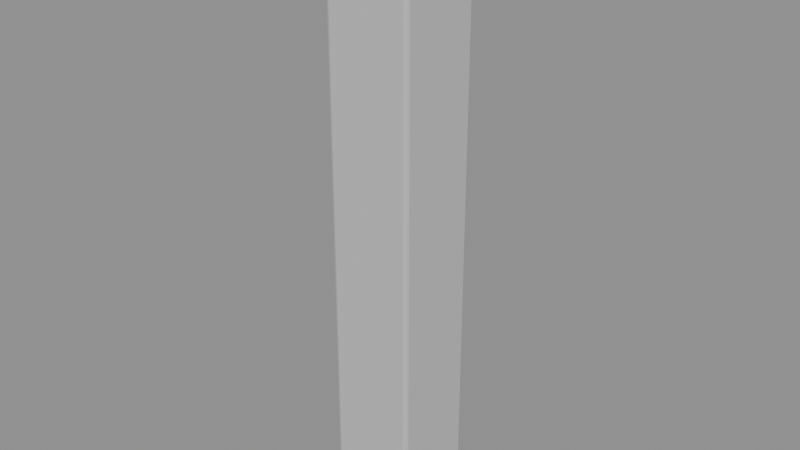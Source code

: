 # Source: Building_Modular_Column_01.blend  (saved by Blender 5.2.44; exported with 4.5.12 LTS)
import bpy
from mathutils import Matrix  # noqa: F401  (used for matrix-valued properties, if any)

bpy.ops.wm.read_factory_settings(use_empty=True)
scene = bpy.context.scene
scene.name = 'Scene'

# ---- materials (node trees are filled in below, after node groups)
mat_mat_concrete_rough = bpy.data.materials.new('MAT_Concrete_Rough')

# ---- material node trees
mat_mat_concrete_rough.use_nodes = True; mat_mat_concrete_rough.node_tree.nodes.clear()
_N = mat_mat_concrete_rough.node_tree.nodes; _L = mat_mat_concrete_rough.node_tree.links
n0 = _N.new('ShaderNodeBsdfPrincipled'); n0.name = 'Principled BSDF'; n0.location = (-200, 100)
n0.inputs[0].default_value = (0.55, 0.55, 0.56, 1.0)
n0.inputs[2].default_value = 0.8
n0.inputs[10].default_value = 0.005
n1 = _N.new('ShaderNodeOutputMaterial'); n1.name = 'Material Output'; n1.location = (200, 100)
_L.new(n0.outputs[0], n1.inputs[0])
n1.is_active_output = True

# ---- meshes
me_cube = bpy.data.meshes.new('Cube')
me_cube.from_pydata([(-0.23, -0.23, 0.0), (-0.23, -0.25, 0.02), (-0.25, -0.23, 0.02), (-0.23, -0.2441, 0.005858), (-0.2415, -0.2415, 0.008453), (-0.2441, -0.2441, 0.02), (-0.2441, -0.23, 0.005858), (-0.23, -0.25, 3.48), (-0.23, -0.23, 3.5), (-0.25, -0.23, 3.48), (-0.23, -0.2441, 3.494), (-0.2415, -0.2415, 3.492), (-0.2441, -0.23, 3.494), (-0.2441, -0.2441, 3.48), (-0.23, 0.23, 0.0), (-0.25, 0.23, 0.02), (-0.23, 0.25, 0.02), (-0.2441, 0.23, 0.005858), (-0.2415, 0.2415, 0.008453), (-0.2441, 0.2441, 0.02), (-0.23, 0.2441, 0.005858), (-0.23, 0.23, 3.5), (-0.23, 0.25, 3.48), (-0.25, 0.23, 3.48), (-0.23, 0.2441, 3.494), (-0.2415, 0.2415, 3.492), (-0.2441, 0.2441, 3.48), (-0.2441, 0.23, 3.494), (0.23, -0.23, 0.0), (0.25, -0.23, 0.02), (0.23, -0.25, 0.02), (0.2441, -0.23, 0.005858), (0.2415, -0.2415, 0.008453), (0.2441, -0.2441, 0.02), (0.23, -0.2441, 0.005858), (0.23, -0.23, 3.5), (0.23, -0.25, 3.48), (0.25, -0.23, 3.48), (0.23, -0.2441, 3.494), (0.2415, -0.2415, 3.492), (0.2441, -0.2441, 3.48), (0.2441, -0.23, 3.494), (0.23, 0.23, 0.0), (0.23, 0.25, 0.02), (0.25, 0.23, 0.02), (0.23, 0.2441, 0.005858), (0.2415, 0.2415, 0.008453), (0.2441, 0.2441, 0.02), (0.2441, 0.23, 0.005858), (0.23, 0.23, 3.5), (0.25, 0.23, 3.48), (0.23, 0.25, 3.48), (0.2441, 0.23, 3.494), (0.2415, 0.2415, 3.492), (0.2441, 0.2441, 3.48), (0.23, 0.2441, 3.494)], [], [(0, 3, 4, 6), (1, 5, 4, 3), (2, 6, 4, 5), (7, 10, 11, 13), (8, 12, 11, 10), (9, 13, 11, 12), (14, 17, 18, 20), (15, 19, 18, 17), (16, 20, 18, 19), (21, 24, 25, 27), (22, 26, 25, 24), (23, 27, 25, 26), (28, 31, 32, 34), (29, 33, 32, 31), (30, 34, 32, 33), (35, 38, 39, 41), (36, 40, 39, 38), (37, 41, 39, 40), (42, 45, 46, 48), (43, 47, 46, 45), (44, 48, 46, 47), (49, 52, 53, 55), (50, 54, 53, 52), (51, 55, 53, 54), (14, 0, 6, 17), (17, 6, 2, 15), (1, 7, 13, 5), (5, 13, 9, 2), (8, 21, 27, 12), (12, 27, 23, 9), (22, 16, 19, 26), (26, 19, 15, 23), (42, 14, 20, 45), (45, 20, 16, 43), (21, 49, 55, 24), (24, 55, 51, 22), (50, 44, 47, 54), (54, 47, 43, 51), (28, 42, 48, 31), (31, 48, 44, 29), (49, 35, 41, 52), (52, 41, 37, 50), (36, 30, 33, 40), (40, 33, 29, 37), (0, 28, 34, 3), (3, 34, 30, 1), (35, 8, 10, 38), (38, 10, 7, 36), (14, 42, 28, 0), (2, 9, 23, 15), (30, 36, 7, 1), (49, 21, 8, 35), (16, 22, 51, 43), (44, 50, 37, 29)])
_uv = me_cube.uv_layers.new(name='UVMap')
_uv.uv.foreach_set('vector', [0.2981, 0.007493, 0.2941, 0.007493, 0.2949, 0.0042, 0.2981, 0.00346, 0.1387, 0.9942, 0.1427, 0.9942, 0.142, 0.9975, 0.1387, 0.9982, 0.1444, 0.9942, 0.1427, 0.9982, 0.142, 0.9975, 0.1427, 0.9942, 0.1387, 0.007493, 0.1387, 0.00346, 0.142, 0.0042, 0.1427, 0.007493, 0.1387, 0.001789, 0.1427, 0.00346, 0.142, 0.0042, 0.1387, 0.00346, 0.1444, 0.007493, 0.1427, 0.007493, 0.142, 0.0042, 0.1427, 0.00346, 0.4293, 0.007493, 0.4293, 0.00346, 0.4326, 0.0042, 0.4334, 0.007493, 0.148, 0.9942, 0.1496, 0.9942, 0.1504, 0.9975, 0.1496, 0.9982, 0.1537, 0.9942, 0.1537, 0.9982, 0.1504, 0.9975, 0.1496, 0.9942, 0.1537, 0.001789, 0.1537, 0.00346, 0.1504, 0.0042, 0.1496, 0.00346, 0.1537, 0.007493, 0.1496, 0.007493, 0.1504, 0.0042, 0.1537, 0.00346, 0.148, 0.007493, 0.1496, 0.00346, 0.1504, 0.0042, 0.1496, 0.007493, 0.2981, 0.1387, 0.2981, 0.1427, 0.2949, 0.142, 0.2941, 0.1387, 0.00179, 0.9942, 0.00346, 0.9942, 0.0042, 0.9975, 0.00346, 0.9982, 0.007493, 0.9942, 0.007493, 0.9982, 0.0042, 0.9975, 0.00346, 0.9942, 0.007493, 0.001789, 0.007493, 0.00346, 0.0042, 0.0042, 0.00346, 0.00346, 0.007493, 0.007493, 0.00346, 0.007493, 0.0042, 0.0042, 0.007493, 0.00346, 0.00179, 0.007493, 0.00346, 0.00346, 0.0042, 0.0042, 0.00346, 0.007493, 0.4293, 0.1387, 0.4334, 0.1387, 0.4326, 0.142, 0.4293, 0.1427, 0.2848, 0.9942, 0.2889, 0.9942, 0.2881, 0.9975, 0.2848, 0.9982, 0.2905, 0.9942, 0.2889, 0.9982, 0.2881, 0.9975, 0.2889, 0.9942, 0.2848, 0.001789, 0.2889, 0.00346, 0.2881, 0.0042, 0.2848, 0.00346, 0.2905, 0.007493, 0.2889, 0.007493, 0.2881, 0.0042, 0.2889, 0.00346, 0.2848, 0.007493, 0.2848, 0.00346, 0.2881, 0.0042, 0.2889, 0.007493, 0.4293, 0.007493, 0.2981, 0.007493, 0.2981, 0.00346, 0.4293, 0.00346, 0.4293, 0.00346, 0.2981, 0.00346, 0.2981, 0.00179, 0.4293, 0.00179, 0.1387, 0.9942, 0.1387, 0.007493, 0.1427, 0.007493, 0.1427, 0.9942, 0.1427, 0.9942, 0.1427, 0.007493, 0.1444, 0.007493, 0.1444, 0.9942, 0.1537, 0.001789, 0.1537, 0.001789, 0.1496, 0.00346, 0.1496, 0.00346, 0.1496, 0.00346, 0.1496, 0.00346, 0.148, 0.007493, 0.148, 0.007493, 0.1537, 0.007493, 0.1537, 0.9942, 0.1496, 0.9942, 0.1496, 0.007493, 0.1496, 0.007493, 0.1496, 0.9942, 0.148, 0.9942, 0.148, 0.007493, 0.4293, 0.1387, 0.4293, 0.007493, 0.4334, 0.007493, 0.4334, 0.1387, 0.2848, 0.9982, 0.1537, 0.9982, 0.1537, 0.9942, 0.2848, 0.9942, 0.1537, 0.001789, 0.2848, 0.001789, 0.2848, 0.00346, 0.1537, 0.00346, 0.1537, 0.00346, 0.2848, 0.00346, 0.2848, 0.007493, 0.1537, 0.007493, 0.2905, 0.007493, 0.2905, 0.9942, 0.2889, 0.9942, 0.2889, 0.007493, 0.2889, 0.007493, 0.2889, 0.9942, 0.2848, 0.9942, 0.2848, 0.007493, 0.2981, 0.1387, 0.4293, 0.1387, 0.4293, 0.1427, 0.2981, 0.1427, 0.2981, 0.1427, 0.4293, 0.1427, 0.4293, 0.1444, 0.2981, 0.1444, 0.2848, 0.001789, 0.2848, 0.001789, 0.2889, 0.00346, 0.2889, 0.00346, 0.2889, 0.00346, 0.2889, 0.00346, 0.2905, 0.007493, 0.2905, 0.007493, 0.007493, 0.007493, 0.007493, 0.9942, 0.00346, 0.9942, 0.00346, 0.007493, 0.00346, 0.007493, 0.00346, 0.9942, 0.00179, 0.9942, 0.00179, 0.007493, 0.2981, 0.007493, 0.2981, 0.1387, 0.2941, 0.1387, 0.2941, 0.007493, 0.1387, 0.9982, 0.007493, 0.9982, 0.007493, 0.9942, 0.1387, 0.9942, 0.007493, 0.001789, 0.1387, 0.001789, 0.1387, 0.00346, 0.007493, 0.00346, 0.007493, 0.00346, 0.1387, 0.00346, 0.1387, 0.007493, 0.007493, 0.007493, 0.4293, 0.007493, 0.4293, 0.1387, 0.2981, 0.1387, 0.2981, 0.007493, 0.148, 0.9942, 0.148, 0.007493, 0.148, 0.007493, 0.148, 0.9942, 0.007493, 0.9942, 0.007493, 0.007493, 0.1387, 0.007493, 0.1387, 0.9942, 0.2848, 0.001789, 0.1537, 0.001789, 0.1537, 0.001789, 0.2848, 0.001789, 0.1537, 0.9942, 0.1537, 0.007493, 0.2848, 0.007493, 0.2848, 0.9942, 0.2905, 0.9942, 0.2905, 0.007493, 0.2905, 0.007493, 0.2905, 0.9942])
me_cube.materials.append(mat_mat_concrete_rough)
me_cube.update()

# ---- objects
ob_building_modular_column_01 = bpy.data.objects.new('Building_Modular_Column_01', me_cube)

# ---- transforms, parenting, visibility, modifiers, constraints
ob_building_modular_column_01.location = (0.0, 0.0, 0.0)

# ---- collection membership
scene.collection.objects.link(ob_building_modular_column_01)

# ---- scene / render settings (as saved in the file)
scene.frame_start = 1; scene.frame_end = 250; scene.frame_set(1)
scene.render.engine = 'BLENDER_EEVEE_NEXT'
scene.render.bake_bias = 0.0
scene.render.bake_samples = 0
scene.render.compositor_device = 'GPU'
scene.eevee.use_volume_custom_range = False
scene.eevee.fast_gi_thickness_near = 0.1
scene.eevee.fast_gi_thickness_far = 0.0
scene.eevee.ray_tracing_options.screen_trace_thickness = 0.1
bpy.context.view_layer.update()

# ---- added for rendering (the .blend has no active camera and no usable light): camera, sun + grey world if the file has none
cam_auto = bpy.data.cameras.new('AutoCamera')
cam_auto.lens = 50.0
cam_auto.sensor_width = 36.0
cam_auto.clip_end = 1000.0
ob_auto_camera = bpy.data.objects.new('AutoCamera', cam_auto)
scene.collection.objects.link(ob_auto_camera)
ob_auto_camera.location = (3.30371, -3.96446, 4.39297)
ob_auto_camera.rotation_euler = (1.09748, -7.21219e-08, 0.694738)
scene.camera = ob_auto_camera
light_auto_sun = bpy.data.lights.new('AutoSun', 'SUN')
light_auto_sun.energy = 3.0
light_auto_sun.angle = 0.0523599
ob_auto_sun = bpy.data.objects.new('AutoSun', light_auto_sun)
scene.collection.objects.link(ob_auto_sun)
ob_auto_sun.rotation_euler = (0.872665, 0.174533, 0.523599)
if scene.world is None:
    world_auto = bpy.data.worlds.new('AutoWorld')
    world_auto.color = (0.3, 0.3, 0.3)
    scene.world = world_auto
bpy.context.view_layer.update()
